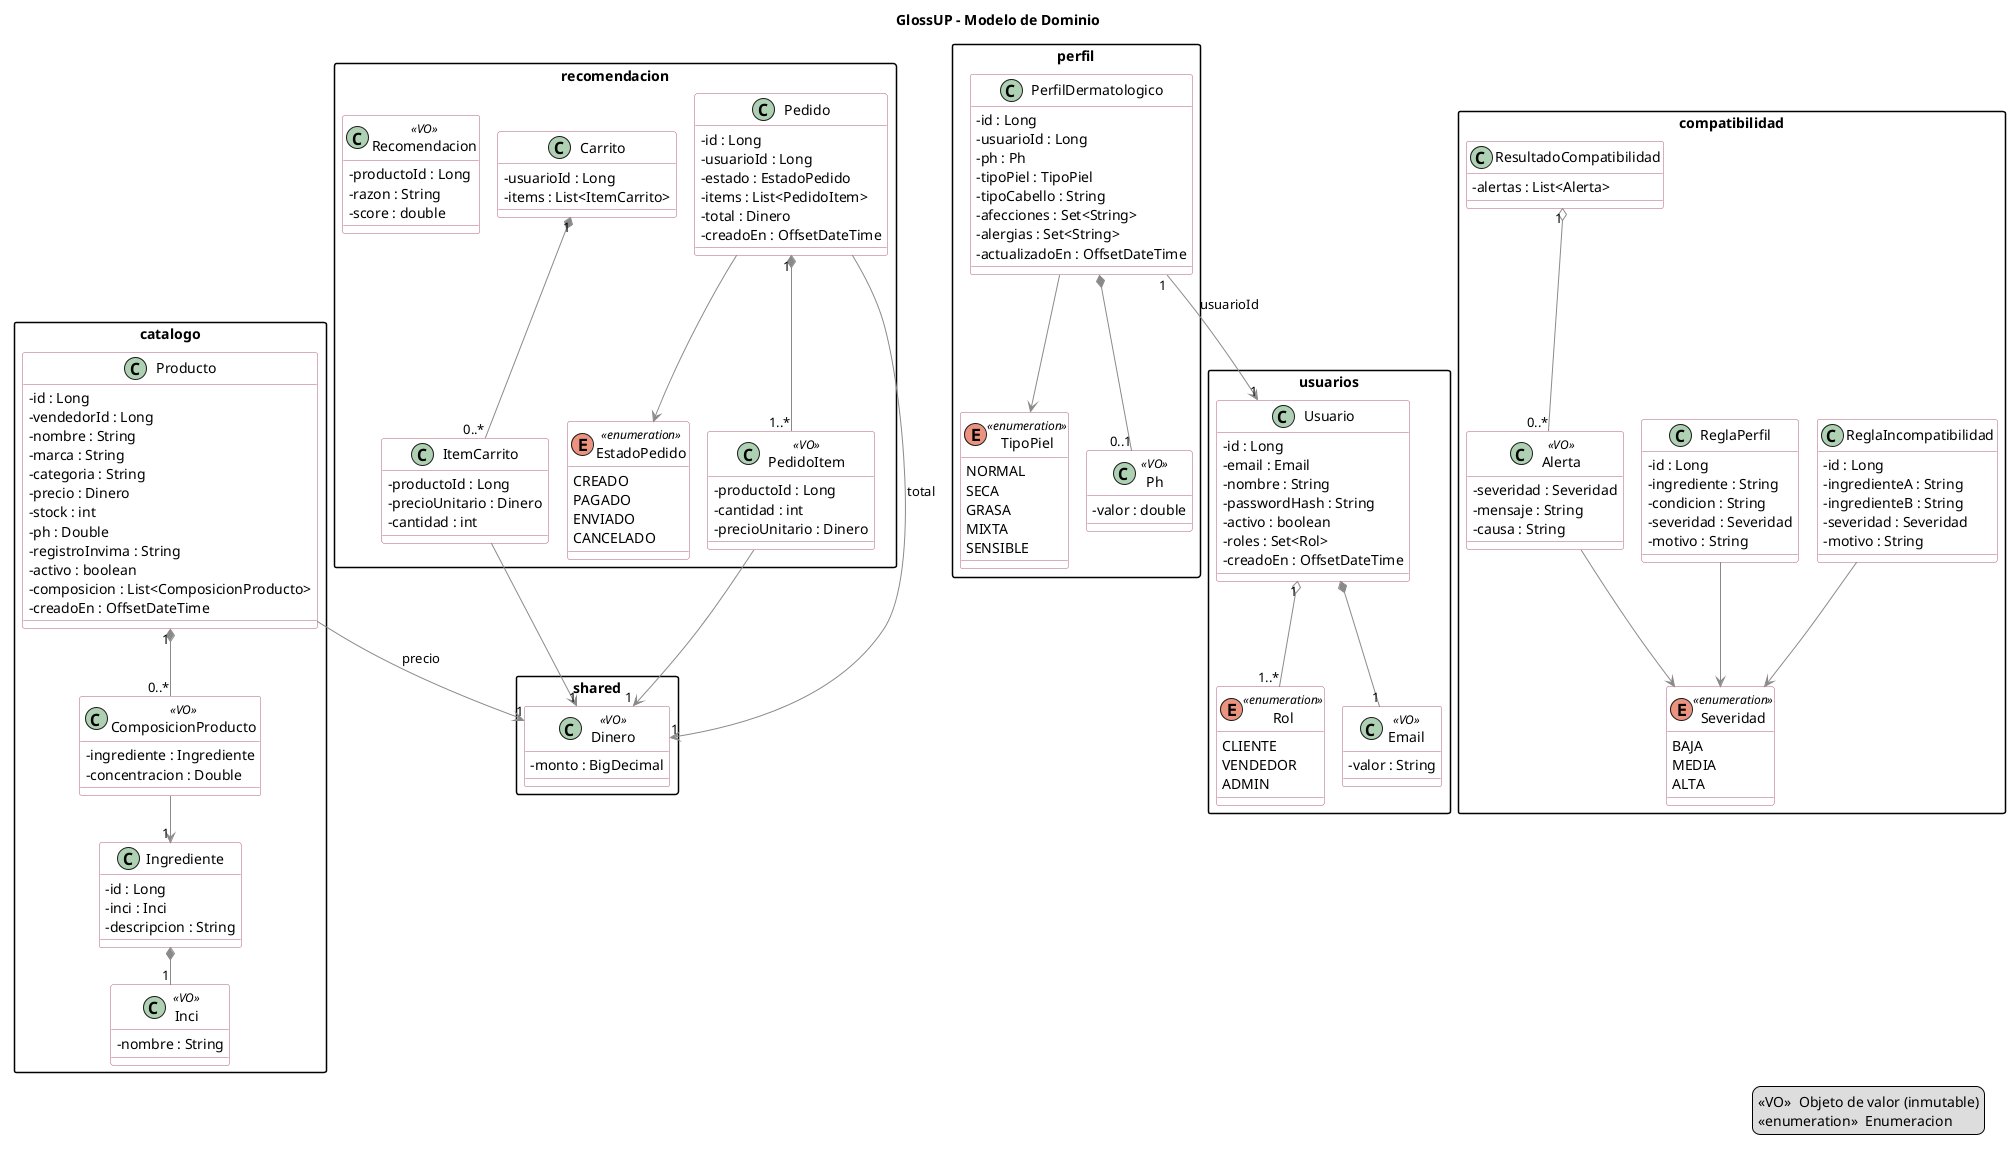

The diagram above was rendered by PlantUML. Its source (embedded in the PNG):
@startuml GlossUP-Modelo-de-Dominio
' =====================================================================================
'  GlossUP - Diagrama de Clases: SOLO objetos de modelo (dominio)
'  Entidades, objetos de valor (VO) y enumeraciones de los 5 modulos
' =====================================================================================
!pragma layout smetana

title GlossUP - Modelo de Dominio

skinparam classAttributeIconSize 0
skinparam shadowing false
skinparam packageStyle rectangle
skinparam class {
    BackgroundColor #FFFFFF
    BorderColor #B05A7A
    ArrowColor #8A8A8A
}
skinparam stereotypeCBackgroundColor #FDEFF5

legend right
  <<VO>>  Objeto de valor (inmutable)
  <<enumeration>>  Enumeracion
endlegend

' ------------------------------------------------------------------ shared
package shared {
    class Dinero <<VO>> {
        - monto : BigDecimal
    }
}

' ------------------------------------------------------------------ usuarios
package usuarios {
    enum Rol <<enumeration>> {
        CLIENTE
        VENDEDOR
        ADMIN
    }

    class Email <<VO>> {
        - valor : String
    }

    class Usuario {
        - id : Long
        - email : Email
        - nombre : String
        - passwordHash : String
        - activo : boolean
        - roles : Set<Rol>
        - creadoEn : OffsetDateTime
    }
}

' ------------------------------------------------------------------ perfil
package perfil {
    enum TipoPiel <<enumeration>> {
        NORMAL
        SECA
        GRASA
        MIXTA
        SENSIBLE
    }

    class Ph <<VO>> {
        - valor : double
    }

    class PerfilDermatologico {
        - id : Long
        - usuarioId : Long
        - ph : Ph
        - tipoPiel : TipoPiel
        - tipoCabello : String
        - afecciones : Set<String>
        - alergias : Set<String>
        - actualizadoEn : OffsetDateTime
    }
}

' ------------------------------------------------------------------ catalogo
package catalogo {
    class Inci <<VO>> {
        - nombre : String
    }

    class Ingrediente {
        - id : Long
        - inci : Inci
        - descripcion : String
    }

    class ComposicionProducto <<VO>> {
        - ingrediente : Ingrediente
        - concentracion : Double
    }

    class Producto {
        - id : Long
        - vendedorId : Long
        - nombre : String
        - marca : String
        - categoria : String
        - precio : Dinero
        - stock : int
        - ph : Double
        - registroInvima : String
        - activo : boolean
        - composicion : List<ComposicionProducto>
        - creadoEn : OffsetDateTime
    }
}

' ------------------------------------------------------------------ compatibilidad
package compatibilidad {
    enum Severidad <<enumeration>> {
        BAJA
        MEDIA
        ALTA
    }

    class ReglaIncompatibilidad {
        - id : Long
        - ingredienteA : String
        - ingredienteB : String
        - severidad : Severidad
        - motivo : String
    }

    class ReglaPerfil {
        - id : Long
        - ingrediente : String
        - condicion : String
        - severidad : Severidad
        - motivo : String
    }

    class Alerta <<VO>> {
        - severidad : Severidad
        - mensaje : String
        - causa : String
    }

    class ResultadoCompatibilidad {
        - alertas : List<Alerta>
    }
}

' ------------------------------------------------------------------ recomendacion
package recomendacion {
    enum EstadoPedido <<enumeration>> {
        CREADO
        PAGADO
        ENVIADO
        CANCELADO
    }

    class ItemCarrito {
        - productoId : Long
        - precioUnitario : Dinero
        - cantidad : int
    }

    class Carrito {
        - usuarioId : Long
        - items : List<ItemCarrito>
    }

    class PedidoItem <<VO>> {
        - productoId : Long
        - cantidad : int
        - precioUnitario : Dinero
    }

    class Pedido {
        - id : Long
        - usuarioId : Long
        - estado : EstadoPedido
        - items : List<PedidoItem>
        - total : Dinero
        - creadoEn : OffsetDateTime
    }

    class Recomendacion <<VO>> {
        - productoId : Long
        - razon : String
        - score : double
    }
}

' =====================================================================================
' Relaciones
' =====================================================================================
Usuario "1" o-- "1..*" Rol
Usuario *-- "1" Email

PerfilDermatologico *-- "0..1" Ph
PerfilDermatologico --> TipoPiel
PerfilDermatologico "1" --> "1" Usuario : usuarioId

Producto "1" *-- "0..*" ComposicionProducto
ComposicionProducto --> "1" Ingrediente
Ingrediente *-- "1" Inci
Producto --> "1" Dinero : precio

ReglaIncompatibilidad --> Severidad
ReglaPerfil --> Severidad
Alerta --> Severidad
ResultadoCompatibilidad "1" o-- "0..*" Alerta

Carrito "1" *-- "0..*" ItemCarrito
ItemCarrito --> "1" Dinero
Pedido "1" *-- "1..*" PedidoItem
Pedido --> EstadoPedido
Pedido --> "1" Dinero : total
PedidoItem --> "1" Dinero

@enduml